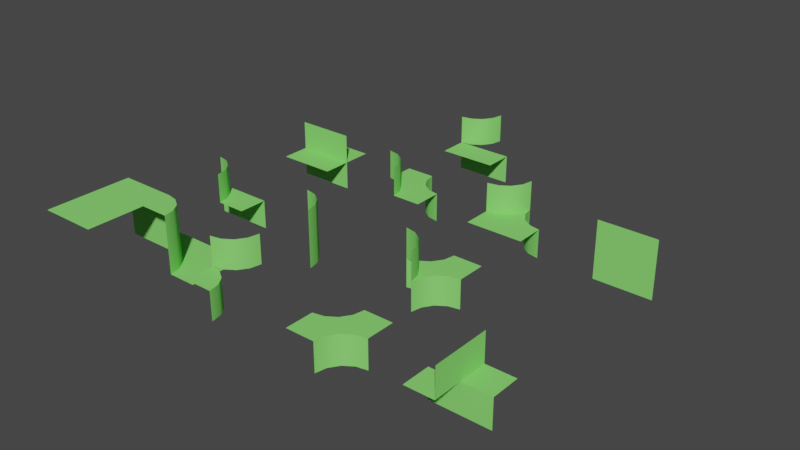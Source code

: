 # Source: round-chunck-parts-lod-1.blend  (saved by Blender 2.90.8; exported with 4.5.12 LTS)
import bpy
from mathutils import Matrix  # noqa: F401  (used for matrix-valued properties, if any)

bpy.ops.wm.read_factory_settings(use_empty=True)
scene = bpy.context.scene
scene.name = 'Scene'

# ---- collections
col_collection = bpy.data.collections.new('Collection'); scene.collection.children.link(col_collection)

# ---- materials (node trees are filled in below, after node groups)
mat_green = bpy.data.materials.new('Green')
mat_green.use_transparent_shadow = False
mat_green.diffuse_color = (0.2434, 0.8, 0.1597, 1.0)

# ---- material node trees

# ---- world
world_world = bpy.data.worlds.new('World'); scene.world = world_world
world_world.use_nodes = True; world_world.node_tree.nodes.clear()
_N = world_world.node_tree.nodes; _L = world_world.node_tree.links
n0 = _N.new('ShaderNodeOutputWorld'); n0.name = 'World Output'; n0.location = (300, 300)
n1 = _N.new('ShaderNodeBackground'); n1.name = 'Background'; n1.location = (10, 300)
n1.inputs[0].default_value = (0.05088, 0.05088, 0.05088, 1.0)
_L.new(n1.outputs[0], n0.inputs[0])
n0.is_active_output = True
world_world.color = (0.05088, 0.05088, 0.05088)
world_world.use_sun_shadow = False
world_world.sun_shadow_jitter_overblur = 0.0

# ---- meshes
me_11110000 = bpy.data.meshes.new('11110000')
me_11110000.from_pydata([(-0.5, -0.5, 0.0), (0.5, -0.5, 0.0), (-0.5, 0.5, 0.0), (0.5, 0.5, 0.0)], [], [(0, 1, 3, 2)])
me_11110000.polygons.foreach_set('use_smooth', [True] * 1)
_uv = me_11110000.uv_layers.new(name='UVMap')
_uv.uv.foreach_set('vector', [0.0, 0.0, 1.0, 0.0, 1.0, 1.0, 0.0, 1.0])
me_11110000.materials.append(mat_green)
me_11110000.use_remesh_fix_poles = True
me_11110000.use_remesh_preserve_attributes = False
me_11110000.use_mirror_vertex_groups = False
me_11110000.update()
me_10000000 = bpy.data.meshes.new('10000000')
me_10000000.from_pydata([(0.0, -0.5, -0.5), (-2.98e-08, -0.5, 0.0), (-0.5, -0.5, 0.0), (-0.5, -5.96e-08, 0.0), (-0.03806, -0.3087, 0.0), (-0.1464, -0.1464, 0.0), (-0.3087, -0.03806, 0.0), (-0.03806, -0.3087, -0.5), (-0.3087, -0.03806, -0.5), (-0.5, 0.0, -0.5), (-0.1464, -0.1464, -0.5), (-0.3087, -0.03806, 0.0), (-0.5, -5.96e-08, 0.0), (-0.1464, -0.1464, 0.0), (-0.03806, -0.3087, 0.0), (-2.98e-08, -0.5, 0.0)], [], [(8, 11, 13, 10), (15, 14, 2), (13, 4, 7, 10), (8, 9, 12, 11), (0, 7, 4, 1), (6, 3, 2), (6, 2, 5), (2, 14, 5)])
me_10000000.polygons.foreach_set('use_smooth', [True] * 8)
_uv = me_10000000.uv_layers.new(name='UVMap')
_uv.uv.foreach_set('vector', [0.0, 0.0, 0.0, 0.0, 0.0, 0.0, 0.0, 0.0, 0.0, 0.0, 0.0, 0.0, 0.0, 0.0, 0.0, 0.0, 0.0, 0.0, 0.0, 0.0, 0.0, 0.0, 0.0, 0.0, 0.0, 0.0, 0.0, 0.0, 0.0, 0.0, 0.0, 0.0, 0.0, 0.0, 0.0, 0.0, 0.0, 0.0, 0.0, 0.0, 0.0, 0.0, 0.0, 0.0, 0.0, 0.0, 0.0, 0.0, 0.0, 0.0, 0.0, 0.0, 0.0, 0.0, 0.0, 0.0])
me_10000000.materials.append(mat_green)
me_10000000.use_remesh_preserve_volume = False
me_10000000.use_remesh_preserve_attributes = False
me_10000000.use_mirror_vertex_groups = False
me_10000000.update()
me_11001100 = bpy.data.meshes.new('11001100')
me_11001100.from_pydata([(0.5, 2.98e-08, 0.5), (0.5, 2.98e-08, -0.5), (-0.5, -2.98e-08, 0.5), (-0.5, -2.98e-08, -0.5)], [], [(0, 1, 3, 2)])
me_11001100.polygons.foreach_set('use_smooth', [True] * 1)
_uv = me_11001100.uv_layers.new(name='UVMap')
_uv.uv.foreach_set('vector', [0.0, 0.0, 1.0, 0.0, 1.0, 1.0, 0.0, 1.0])
me_11001100.materials.append(mat_green)
me_11001100.use_remesh_fix_poles = True
me_11001100.use_remesh_preserve_attributes = False
me_11001100.use_mirror_vertex_groups = False
me_11001100.update()
me_10000000_001 = bpy.data.meshes.new('10000000.001')
me_10000000_001.from_pydata([(0.5, -0.5, 0.0), (0.5, 0.5, 0.0), (-0.5, 0.5, 0.0), (0.0, -0.5, 0.0), (-0.5, 0.0, 0.0), (-0.1464, -0.1464, 0.0), (-0.03806, -0.3087, 0.0), (-0.3087, -0.03806, 0.0), (-2.98e-08, -0.5, 0.5), (-0.03806, -0.3087, 0.5), (-0.3087, -0.03806, 0.5), (-0.5, -5.96e-08, 0.5), (-0.1464, -0.1464, 0.5)], [], [(3, 0, 1, 6), (7, 1, 2, 4), (5, 1, 7), (5, 6, 1), (7, 10, 12, 5), (12, 9, 6, 5), (7, 4, 11, 10), (3, 6, 9, 8)])
me_10000000_001.polygons.foreach_set('use_smooth', [True] * 8)
_uv = me_10000000_001.uv_layers.new(name='UVMap')
_uv.uv.foreach_set('vector', [0.0, 0.0, 0.0, 0.0, 0.0, 0.0, 0.0, 0.0, 0.0, 0.0, 0.0, 0.0, 0.0, 0.0, 0.0, 0.0, 0.0, 0.0, 0.0, 0.0, 0.0, 0.0, 0.0, 0.0, 0.0, 0.0, 0.0, 0.0, 0.0, 0.0, 0.0, 0.0, 0.0, 0.0, 0.0, 0.0, 0.0, 0.0, 0.0, 0.0, 0.0, 0.0, 0.0, 0.0, 0.0, 0.0, 0.0, 0.0, 0.0, 0.0, 0.0, 0.0, 0.0, 0.0, 0.0, 0.0, 0.0, 0.0, 0.0, 0.0])
me_10000000_001.materials.append(mat_green)
me_10000000_001.use_remesh_preserve_volume = False
me_10000000_001.use_remesh_preserve_attributes = False
me_10000000_001.use_mirror_vertex_groups = False
me_10000000_001.update()
me_10000000_003 = bpy.data.meshes.new('10000000.003')
me_10000000_003.from_pydata([(0.5, 0.0, -0.5), (0.5, 1.49e-08, -2.98e-08), (0.5, -0.5, -2.98e-08), (-0.5, 1.49e-08, -2.98e-08), (-0.5, -0.5, -2.98e-08), (0.5, 1.49e-08, -2.98e-08), (-0.5, 1.49e-08, -2.98e-08), (-0.5, 0.0, -0.5)], [], [(1, 6, 4, 2), (0, 7, 3, 5)])
_uv = me_10000000_003.uv_layers.new(name='UVMap')
_uv.uv.foreach_set('vector', [0.0, 0.0, 0.0, 0.0, 0.0, 0.0, 0.0, 0.0, 0.0, 0.0, 0.0, 0.0, 0.0, 0.0, 0.0, 0.0])
me_10000000_003.materials.append(mat_green)
me_10000000_003.use_remesh_preserve_volume = False
me_10000000_003.use_remesh_preserve_attributes = False
me_10000000_003.use_mirror_vertex_groups = False
me_10000000_003.update()
me_10000000_011 = bpy.data.meshes.new('10000000.011')
me_10000000_011.from_pydata([(0.5, 5.96e-08, 0.5), (0.5, 0.5, 2.98e-08), (0.5, -1.49e-08, 2.98e-08), (-0.5, -1.49e-08, 2.98e-08), (-0.5, -1.49e-08, 2.98e-08), (-0.5, 0.5, 2.98e-08), (-0.5, 2.98e-08, 0.5), (0.5, -1.49e-08, 2.98e-08)], [], [(2, 1, 5, 4), (0, 7, 3, 6)])
_uv = me_10000000_011.uv_layers.new(name='UVMap')
_uv.uv.foreach_set('vector', [0.0, 0.0, 0.0, 0.0, 0.0, 0.0, 0.0, 0.0, 0.0, 0.0, 0.0, 0.0, 0.0, 0.0, 0.0, 0.0])
me_10000000_011.materials.append(mat_green)
me_10000000_011.use_remesh_preserve_volume = False
me_10000000_011.use_remesh_preserve_attributes = False
me_10000000_011.use_mirror_vertex_groups = False
me_10000000_011.update()
me_10000000_019 = bpy.data.meshes.new('10000000.019')
me_10000000_019.from_pydata([(5.96e-08, -0.5, -0.5), (-0.03806, -0.3087, -0.5), (-0.3087, -0.03806, -0.5), (-0.5, 0.0, -0.5), (-0.1464, -0.1464, -0.5), (5.96e-08, -0.5, 0.5), (-0.03806, -0.3087, 0.5), (-0.3087, -0.03806, 0.5), (-0.5, 0.0, 0.5), (-0.1464, -0.1464, 0.5)], [], [(2, 3, 8, 7), (4, 2, 7, 9), (1, 4, 9, 6), (0, 1, 6, 5)])
me_10000000_019.polygons.foreach_set('use_smooth', [True] * 4)
_uv = me_10000000_019.uv_layers.new(name='UVMap')
_uv.uv.foreach_set('vector', [0.0, 0.0, 0.0, 0.0, 0.0, 0.0, 0.0, 0.0, 0.0, 0.0, 0.0, 0.0, 0.0, 0.0, 0.0, 0.0, 0.0, 0.0, 0.0, 0.0, 0.0, 0.0, 0.0, 0.0, 0.0, 0.0, 0.0, 0.0, 0.0, 0.0, 0.0, 0.0])
me_10000000_019.materials.append(mat_green)
me_10000000_019.use_remesh_preserve_volume = False
me_10000000_019.use_remesh_preserve_attributes = False
me_10000000_019.use_mirror_vertex_groups = False
me_10000000_019.update()
me_10000000_006 = bpy.data.meshes.new('10000000.006')
me_10000000_006.from_pydata([(-2.98e-08, -0.5, 0.0), (-0.5, -0.5, 0.0), (-4.371e-08, 0.5, -0.5), (0.5, 0.5, 0.0), (0.5, 4.371e-08, -0.5), (-0.5, -5.96e-08, -0.5), (-0.5, -5.96e-08, -2.98e-08), (-0.3087, 0.03806, -2.98e-08), (-0.3087, 0.03806, -0.5), (-0.03806, 0.3087, -0.5), (-0.1464, 0.1464, -0.5), (-0.03806, 0.3087, -2.98e-08), (-1.192e-07, 0.5, -2.98e-08), (-0.1464, 0.1464, -2.98e-08), (0.1464, -0.1464, -2.98e-08), (0.3087, -0.03806, -0.5), (0.03806, -0.3087, -0.5), (1.033e-07, -0.5, -0.5), (0.1464, -0.1464, -0.5), (0.03806, -0.3087, -2.98e-08), (0.3087, -0.03806, -2.98e-08), (0.5, 1.033e-07, -2.98e-08)], [], [(20, 21, 12, 11), (14, 20, 11, 13), (0, 6, 1), (21, 3, 12), (7, 6, 0, 19), (19, 14, 13, 7), (9, 10, 13, 11), (13, 10, 8, 7), (9, 11, 12, 2), (5, 6, 7, 8), (16, 18, 14, 19), (14, 18, 15, 20), (16, 19, 0, 17), (4, 21, 20, 15)])
me_10000000_006.polygons.foreach_set('use_smooth', [0, 0, 0, 0, 0, 0, 1, 1, 1, 1, 1, 1, 1, 1])
_uv = me_10000000_006.uv_layers.new(name='UVMap')
_uv.uv.foreach_set('vector', [0.0, 0.0, 0.0, 0.0, 0.0, 0.0, 0.0, 0.0, 0.0, 0.0, 0.0, 0.0, 0.0, 0.0, 0.0, 0.0, 0.0, 0.0, 0.0, 0.0, 0.0, 0.0, 0.0, 0.0, 0.0, 0.0, 0.0, 0.0, 0.0, 0.0, 0.0, 0.0, 0.0, 0.0, 0.0, 0.0, 0.0, 0.0, 0.0, 0.0, 0.0, 0.0, 0.0, 0.0, 0.0, 0.0, 0.0, 0.0, 0.0, 0.0, 0.0, 0.0, 0.0, 0.0, 0.0, 0.0, 0.0, 0.0, 0.0, 0.0, 0.0, 0.0, 0.0, 0.0, 0.0, 0.0, 0.0, 0.0, 0.0, 0.0, 0.0, 0.0, 0.0, 0.0, 0.0, 0.0, 0.0, 0.0, 0.0, 0.0, 0.0, 0.0, 0.0, 0.0, 0.0, 0.0, 0.0, 0.0, 0.0, 0.0, 0.0, 0.0, 0.0, 0.0, 0.0, 0.0, 0.0, 0.0, 0.0, 0.0, 0.0, 0.0, 0.0, 0.0, 0.0, 0.0, 0.0, 0.0])
me_10000000_006.materials.append(mat_green)
me_10000000_006.use_remesh_preserve_volume = False
me_10000000_006.use_remesh_preserve_attributes = False
me_10000000_006.use_mirror_vertex_groups = False
me_10000000_006.update()
me_10000000_007 = bpy.data.meshes.new('10000000.007')
me_10000000_007.from_pydata([(-2.98e-08, -0.5, 0.0), (-4.371e-08, 0.5, -0.5), (0.5, 0.5, 0.0), (0.5, 4.371e-08, -0.5), (-0.5, -5.96e-08, -0.5), (-0.5, -5.96e-08, -2.98e-08), (-0.3087, 0.03806, -2.98e-08), (-0.3087, 0.03806, -0.5), (-0.03806, 0.3087, -0.5), (-0.1464, 0.1464, -0.5), (-0.03806, 0.3087, -2.98e-08), (-1.192e-07, 0.5, -2.98e-08), (-0.1464, 0.1464, -2.98e-08), (0.1464, -0.1464, -2.98e-08), (0.3087, -0.03806, -0.5), (0.03806, -0.3087, -0.5), (1.033e-07, -0.5, -0.5), (0.1464, -0.1464, -0.5), (0.03806, -0.3087, -2.98e-08), (0.3087, -0.03806, -2.98e-08), (0.5, 1.033e-07, -2.98e-08), (-0.03806, -0.3087, 0.0), (-0.3087, -0.03806, 0.0), (-0.1464, -0.1464, 0.0), (5.96e-08, -0.5, 0.5), (-0.03806, -0.3087, 0.5), (-0.3087, -0.03806, 0.5), (-0.5, 0.0, 0.5), (-0.1464, -0.1464, 0.5)], [], [(19, 20, 11, 10), (13, 19, 10, 12), (12, 6, 22, 23), (20, 2, 11), (22, 6, 5), (0, 18, 21), (8, 9, 12, 10), (12, 9, 7, 6), (8, 10, 11, 1), (4, 5, 6, 7), (15, 17, 13, 18), (13, 17, 14, 19), (15, 18, 0, 16), (3, 20, 19, 14), (22, 5, 27, 26), (23, 22, 26, 28), (21, 23, 28, 25), (0, 21, 25, 24), (18, 13, 23, 21), (13, 12, 23)])
me_10000000_007.polygons.foreach_set('use_smooth', [True] * 20)
_uv = me_10000000_007.uv_layers.new(name='UVMap')
_uv.uv.foreach_set('vector', [0.0, 0.0, 0.0, 0.0, 0.0, 0.0, 0.0, 0.0, 0.0, 0.0, 0.0, 0.0, 0.0, 0.0, 0.0, 0.0, 0.0, 0.0, 0.0, 0.0, 0.0, 0.0, 0.0, 0.0, 0.0, 0.0, 0.0, 0.0, 0.0, 0.0, 0.0, 0.0, 0.0, 0.0, 0.0, 0.0, 0.0, 0.0, 0.0, 0.0, 0.0, 0.0, 0.0, 0.0, 0.0, 0.0, 0.0, 0.0, 0.0, 0.0, 0.0, 0.0, 0.0, 0.0, 0.0, 0.0, 0.0, 0.0, 0.0, 0.0, 0.0, 0.0, 0.0, 0.0, 0.0, 0.0, 0.0, 0.0, 0.0, 0.0, 0.0, 0.0, 0.0, 0.0, 0.0, 0.0, 0.0, 0.0, 0.0, 0.0, 0.0, 0.0, 0.0, 0.0, 0.0, 0.0, 0.0, 0.0, 0.0, 0.0, 0.0, 0.0, 0.0, 0.0, 0.0, 0.0, 0.0, 0.0, 0.0, 0.0, 0.0, 0.0, 0.0, 0.0, 0.0, 0.0, 0.0, 0.0, 0.0, 0.0, 0.0, 0.0, 0.0, 0.0, 0.0, 0.0, 0.0, 0.0, 0.0, 0.0, 0.0, 0.0, 0.0, 0.0, 0.0, 0.0, 0.0, 0.0, 0.0, 0.0, 0.0, 0.0, 0.0, 0.0, 0.0, 0.0, 0.0, 0.0, 0.0, 0.0, 0.0, 0.0, 0.0, 0.0, 0.0, 0.0, 0.0, 0.0, 0.0, 0.0, 0.0, 0.0])
me_10000000_007.materials.append(mat_green)
me_10000000_007.use_remesh_preserve_volume = False
me_10000000_007.use_remesh_preserve_attributes = False
me_10000000_007.use_mirror_vertex_groups = False
me_10000000_007.update()
me_10000000_010 = bpy.data.meshes.new('10000000.010')
me_10000000_010.from_pydata([(0.5, 0.0, -0.5), (-0.5, 1.49e-08, -2.98e-08), (0.5, 1.49e-08, -2.98e-08), (0.5, -0.5, -2.98e-08), (-0.5, 0.0, -0.5), (5.96e-08, -0.5, 0.0), (-0.03806, -0.3087, 0.0), (-0.3087, -0.03806, 0.0), (-0.1464, -0.1464, 0.0), (5.96e-08, -0.5, 0.5), (-0.03806, -0.3087, 0.5), (-0.3087, -0.03806, 0.5), (-0.5, 0.0, 0.5), (-0.1464, -0.1464, 0.5)], [], [(5, 3, 2, 6), (0, 4, 1, 2), (7, 1, 12, 11), (8, 7, 11, 13), (6, 8, 13, 10), (5, 6, 10, 9), (7, 2, 1), (7, 8, 2), (6, 2, 8)])
me_10000000_010.polygons.foreach_set('use_smooth', [1, 0, 1, 1, 1, 1, 0, 0, 1])
_uv = me_10000000_010.uv_layers.new(name='UVMap')
_uv.uv.foreach_set('vector', [0.0, 0.0, 0.0, 0.0, 0.0, 0.0, 0.0, 0.0, 0.0, 0.0, 0.0, 0.0, 0.0, 0.0, 0.0, 0.0, 0.0, 0.0, 0.0, 0.0, 0.0, 0.0, 0.0, 0.0, 0.0, 0.0, 0.0, 0.0, 0.0, 0.0, 0.0, 0.0, 0.0, 0.0, 0.0, 0.0, 0.0, 0.0, 0.0, 0.0, 0.0, 0.0, 0.0, 0.0, 0.0, 0.0, 0.0, 0.0, 0.0, 0.0, 0.0, 0.0, 0.0, 0.0, 0.0, 0.0, 0.0, 0.0, 0.0, 0.0, 0.0, 0.0, 0.0, 0.0, 0.0, 0.0])
me_10000000_010.materials.append(mat_green)
me_10000000_010.use_remesh_preserve_volume = False
me_10000000_010.use_remesh_preserve_attributes = False
me_10000000_010.use_mirror_vertex_groups = False
me_10000000_010.update()
me_10000000_015 = bpy.data.meshes.new('10000000.015')
me_10000000_015.from_pydata([(0.5, 0.0, 0.0), (0.5, -0.5, 0.0), (-0.5, -5.96e-08, 0.5), (-0.5, 0.5, 0.0), (-5.96e-08, 0.5, -0.5), (5.96e-08, -0.5, 0.5), (5.96e-08, -0.5, -2.98e-08), (-0.03806, -0.3087, -2.98e-08), (-0.03806, -0.3087, 0.5), (-0.3087, -0.03806, 0.5), (-0.1464, -0.1464, 0.5), (-0.3087, -0.03806, -2.98e-08), (-0.5, -1.192e-07, -2.98e-08), (-0.1464, -0.1464, -2.98e-08), (0.1464, 0.1464, -2.98e-08), (0.03806, 0.3087, -0.5), (0.3087, 0.03806, -0.5), (0.5, 1.192e-07, -0.5), (0.1464, 0.1464, -0.5), (0.3087, 0.03806, -2.98e-08), (0.03806, 0.3087, -2.98e-08), (-1.192e-07, 0.5, -2.98e-08)], [], [(20, 21, 12, 11), (14, 20, 11, 13), (0, 6, 1), (21, 3, 12), (7, 6, 0, 19), (19, 14, 13, 7), (9, 10, 13, 11), (13, 10, 8, 7), (9, 11, 12, 2), (5, 6, 7, 8), (16, 18, 14, 19), (14, 18, 15, 20), (16, 19, 0, 17), (4, 21, 20, 15)])
me_10000000_015.polygons.foreach_set('use_smooth', [0, 0, 0, 0, 0, 0, 1, 1, 1, 1, 1, 1, 1, 1])
_uv = me_10000000_015.uv_layers.new(name='UVMap')
_uv.uv.foreach_set('vector', [0.0, 0.0, 0.0, 0.0, 0.0, 0.0, 0.0, 0.0, 0.0, 0.0, 0.0, 0.0, 0.0, 0.0, 0.0, 0.0, 0.0, 0.0, 0.0, 0.0, 0.0, 0.0, 0.0, 0.0, 0.0, 0.0, 0.0, 0.0, 0.0, 0.0, 0.0, 0.0, 0.0, 0.0, 0.0, 0.0, 0.0, 0.0, 0.0, 0.0, 0.0, 0.0, 0.0, 0.0, 0.0, 0.0, 0.0, 0.0, 0.0, 0.0, 0.0, 0.0, 0.0, 0.0, 0.0, 0.0, 0.0, 0.0, 0.0, 0.0, 0.0, 0.0, 0.0, 0.0, 0.0, 0.0, 0.0, 0.0, 0.0, 0.0, 0.0, 0.0, 0.0, 0.0, 0.0, 0.0, 0.0, 0.0, 0.0, 0.0, 0.0, 0.0, 0.0, 0.0, 0.0, 0.0, 0.0, 0.0, 0.0, 0.0, 0.0, 0.0, 0.0, 0.0, 0.0, 0.0, 0.0, 0.0, 0.0, 0.0, 0.0, 0.0, 0.0, 0.0, 0.0, 0.0, 0.0, 0.0])
me_10000000_015.materials.append(mat_green)
me_10000000_015.use_remesh_preserve_volume = False
me_10000000_015.use_remesh_preserve_attributes = False
me_10000000_015.use_mirror_vertex_groups = False
me_10000000_015.update()
me_10000000_016 = bpy.data.meshes.new('10000000.016')
me_10000000_016.from_pydata([(0.5, 0.0, 0.0), (0.5, -0.5, 0.0), (-5.96e-08, 0.5, -0.5), (-0.5, -0.5, 0.0), (0.1464, 0.1464, -2.98e-08), (0.03806, 0.3087, -0.5), (0.3087, 0.03806, -0.5), (0.5, 1.192e-07, -0.5), (0.1464, 0.1464, -0.5), (0.3087, 0.03806, -2.98e-08), (0.03806, 0.3087, -2.98e-08), (-1.192e-07, 0.5, -2.98e-08), (-0.5, -2.98e-08, 2.98e-08), (-0.3087, 0.03806, 2.98e-08), (-0.03806, 0.3087, 2.98e-08), (-0.1464, 0.1464, 2.98e-08), (-0.5, -2.98e-08, 0.5), (-0.3087, 0.03806, 0.5), (-0.03806, 0.3087, 0.5), (0.0, 0.5, 0.5), (-0.1464, 0.1464, 0.5)], [], [(3, 1, 9, 13), (6, 8, 4, 9), (4, 8, 5, 10), (6, 9, 0, 7), (2, 11, 10, 5), (14, 11, 19, 18), (15, 14, 18, 20), (13, 15, 20, 17), (12, 13, 17, 16), (10, 11, 14), (3, 13, 12), (0, 9, 1), (9, 4, 15, 13), (4, 10, 14, 15)])
me_10000000_016.polygons.foreach_set('use_smooth', [True] * 14)
_uv = me_10000000_016.uv_layers.new(name='UVMap')
_uv.uv.foreach_set('vector', [0.0, 0.0, 0.0, 0.0, 0.0, 0.0, 0.0, 0.0, 0.0, 0.0, 0.0, 0.0, 0.0, 0.0, 0.0, 0.0, 0.0, 0.0, 0.0, 0.0, 0.0, 0.0, 0.0, 0.0, 0.0, 0.0, 0.0, 0.0, 0.0, 0.0, 0.0, 0.0, 0.0, 0.0, 0.0, 0.0, 0.0, 0.0, 0.0, 0.0, 0.0, 0.0, 0.0, 0.0, 0.0, 0.0, 0.0, 0.0, 0.0, 0.0, 0.0, 0.0, 0.0, 0.0, 0.0, 0.0, 0.0, 0.0, 0.0, 0.0, 0.0, 0.0, 0.0, 0.0, 0.0, 0.0, 0.0, 0.0, 0.0, 0.0, 0.0, 0.0, 0.0, 0.0, 0.0, 0.0, 0.0, 0.0, 0.0, 0.0, 0.0, 0.0, 0.0, 0.0, 0.0, 0.0, 0.0, 0.0, 0.0, 0.0, 0.0, 0.0, 0.0, 0.0, 0.0, 0.0, 0.0, 0.0, 0.0, 0.0, 0.0, 0.0, 0.0, 0.0, 0.0, 0.0])
me_10000000_016.materials.append(mat_green)
me_10000000_016.use_remesh_preserve_volume = False
me_10000000_016.use_remesh_preserve_attributes = False
me_10000000_016.use_mirror_vertex_groups = False
me_10000000_016.update()
me_10000000_021 = bpy.data.meshes.new('10000000.021')
me_10000000_021.from_pydata([(0.0, 0.0, -0.5), (-0.5, -0.5, -2.98e-08), (-0.5, 1.49e-08, -2.98e-08), (-0.5, 0.0, -0.5), (0.0, 5.96e-08, 0.5), (-1.49e-08, 2.98e-08, 2.98e-08), (0.5, 0.5, -5.96e-08), (-1.49e-08, 0.5, 8.882e-16), (2.98e-08, 0.5, 0.5), (0.0, -0.5, 0.5), (-1.49e-08, -0.5, 2.98e-08), (0.5, 0.0, -0.5), (0.5, 1.49e-08, -2.98e-08)], [], [(5, 2, 1, 10), (0, 3, 2, 5), (5, 7, 6, 12), (4, 8, 7, 5), (4, 5, 10, 9), (0, 5, 12, 11)])
_uv = me_10000000_021.uv_layers.new(name='UVMap')
_uv.uv.foreach_set('vector', [0.0, 0.0, 0.0, 0.0, 0.0, 0.0, 0.0, 0.0, 0.0, 0.0, 0.0, 0.0, 0.0, 0.0, 0.0, 0.0, 0.0, 0.0, 0.0, 0.0, 0.0, 0.0, 0.0, 0.0, 0.0, 0.0, 0.0, 0.0, 0.0, 0.0, 0.0, 0.0, 0.0, 0.0, 0.0, 0.0, 0.0, 0.0, 0.0, 0.0, 0.0, 0.0, 0.0, 0.0, 0.0, 0.0, 0.0, 0.0])
me_10000000_021.materials.append(mat_green)
me_10000000_021.use_remesh_preserve_volume = False
me_10000000_021.use_remesh_preserve_attributes = False
me_10000000_021.use_mirror_vertex_groups = False
me_10000000_021.update()
me_10000000_004 = bpy.data.meshes.new('10000000.004')
me_10000000_004.from_pydata([(0.5, 0.0, -0.5), (0.5, 1.49e-08, -2.98e-08), (0.5, -0.5, -2.98e-08), (-0.5, -0.5, -2.98e-08), (-0.5, 1.49e-08, -2.98e-08), (-0.5, 0.0, -0.5), (0.0, 0.5, 0.5), (-0.5, 0.5, 4.47e-08), (-0.1464, 0.1464, 1.49e-08), (-0.03806, 0.3087, 0.5), (-0.3087, 0.03806, 0.5), (-0.5, -4.371e-08, 0.5), (-0.1464, 0.1464, 0.5), (-0.3087, 0.03806, 0.0), (-0.5, 5.96e-08, 0.0), (-0.03806, 0.3087, 2.98e-08), (-2.98e-08, 0.5, 4.47e-08)], [], [(1, 4, 3, 2), (0, 5, 4, 1), (10, 13, 8, 12), (16, 15, 7), (8, 15, 9, 12), (10, 11, 14, 13), (6, 9, 15, 16), (13, 14, 7), (13, 7, 8), (7, 15, 8)])
me_10000000_004.polygons.foreach_set('use_smooth', [0, 0, 1, 1, 1, 1, 1, 1, 1, 1])
_uv = me_10000000_004.uv_layers.new(name='UVMap')
_uv.uv.foreach_set('vector', [0.0, 0.0, 0.0, 0.0, 0.0, 0.0, 0.0, 0.0, 0.0, 0.0, 0.0, 0.0, 0.0, 0.0, 0.0, 0.0, 0.0, 0.0, 0.0, 0.0, 0.0, 0.0, 0.0, 0.0, 0.0, 0.0, 0.0, 0.0, 0.0, 0.0, 0.0, 0.0, 0.0, 0.0, 0.0, 0.0, 0.0, 0.0, 0.0, 0.0, 0.0, 0.0, 0.0, 0.0, 0.0, 0.0, 0.0, 0.0, 0.0, 0.0, 0.0, 0.0, 0.0, 0.0, 0.0, 0.0, 0.0, 0.0, 0.0, 0.0, 0.0, 0.0, 0.0, 0.0, 0.0, 0.0, 0.0, 0.0, 0.0, 0.0, 0.0, 0.0])
me_10000000_004.materials.append(mat_green)
me_10000000_004.use_remesh_preserve_volume = False
me_10000000_004.use_remesh_preserve_attributes = False
me_10000000_004.use_mirror_vertex_groups = False
me_10000000_004.update()
me_10000000_005 = bpy.data.meshes.new('10000000.005')
me_10000000_005.from_pydata([(0.5, 0.0, -0.5), (0.5, 1.49e-08, -2.98e-08), (0.5, -0.5, -2.98e-08), (-0.5, -0.5, -2.98e-08), (-0.5, 1.49e-08, -2.98e-08), (-0.5, 0.0, -0.5), (-0.5, -4.371e-08, 0.5), (-0.5, -1.49e-08, 2.98e-08), (-0.5, 0.5, 7.351e-08), (0.5, 0.5, 7.351e-08), (0.5, -1.49e-08, 2.98e-08), (0.5, -4.371e-08, 0.5)], [], [(1, 4, 3, 2), (0, 5, 4, 1), (11, 6, 7, 10), (10, 7, 8, 9)])
_uv = me_10000000_005.uv_layers.new(name='UVMap')
_uv.uv.foreach_set('vector', [0.0, 0.0, 0.0, 0.0, 0.0, 0.0, 0.0, 0.0, 0.0, 0.0, 0.0, 0.0, 0.0, 0.0, 0.0, 0.0, 0.0, 0.0, 0.0, 0.0, 0.0, 0.0, 0.0, 0.0, 0.0, 0.0, 0.0, 0.0, 0.0, 0.0, 0.0, 0.0])
me_10000000_005.materials.append(mat_green)
me_10000000_005.use_remesh_preserve_volume = False
me_10000000_005.use_remesh_preserve_attributes = False
me_10000000_005.use_mirror_vertex_groups = False
me_10000000_005.update()
me_10000000_002 = bpy.data.meshes.new('10000000.002')
me_10000000_002.from_pydata([(0.0, -0.5, -0.5), (-2.98e-08, -0.5, 0.0), (-0.5, -0.5, 0.0), (-0.5, -5.96e-08, 0.0), (-0.03806, -0.3087, 0.0), (-0.1464, -0.1464, 0.0), (-0.3087, -0.03806, 0.0), (-0.03806, -0.3087, -0.5), (-0.3087, -0.03806, -0.5), (-0.5, 0.0, -0.5), (-0.1464, -0.1464, -0.5), (-0.3087, -0.03806, 0.0), (-0.5, -5.96e-08, 0.0), (-0.1464, -0.1464, 0.0), (-0.03806, -0.3087, 0.0), (-2.98e-08, -0.5, 0.0), (0.0, 0.5, 0.5), (-2.98e-08, 0.5, 4.371e-08), (-0.5, 0.5, 4.371e-08), (-0.5, 5.96e-08, 5.211e-15), (-0.03806, 0.3087, 2.698e-08), (-0.1464, 0.1464, 1.28e-08), (-0.3087, 0.03806, 3.327e-09), (-0.03806, 0.3087, 0.5), (-0.3087, 0.03806, 0.5), (-0.5, -4.371e-08, 0.5), (-0.1464, 0.1464, 0.5), (-0.3087, 0.03806, 3.327e-09), (-0.5, 5.96e-08, 5.211e-15), (-0.1464, 0.1464, 1.28e-08), (-0.03806, 0.3087, 2.698e-08), (-2.98e-08, 0.5, 4.371e-08)], [], [(8, 11, 13, 10), (15, 14, 2), (13, 4, 7, 10), (8, 9, 12, 11), (0, 7, 4, 1), (6, 3, 2), (6, 2, 5), (2, 14, 5), (24, 27, 29, 26), (31, 30, 18), (29, 20, 23, 26), (24, 25, 28, 27), (16, 23, 20, 17), (22, 19, 18), (22, 18, 21), (18, 30, 21)])
me_10000000_002.polygons.foreach_set('use_smooth', [True] * 16)
_uv = me_10000000_002.uv_layers.new(name='UVMap')
_uv.uv.foreach_set('vector', [0.0, 0.0, 0.0, 0.0, 0.0, 0.0, 0.0, 0.0, 0.0, 0.0, 0.0, 0.0, 0.0, 0.0, 0.0, 0.0, 0.0, 0.0, 0.0, 0.0, 0.0, 0.0, 0.0, 0.0, 0.0, 0.0, 0.0, 0.0, 0.0, 0.0, 0.0, 0.0, 0.0, 0.0, 0.0, 0.0, 0.0, 0.0, 0.0, 0.0, 0.0, 0.0, 0.0, 0.0, 0.0, 0.0, 0.0, 0.0, 0.0, 0.0, 0.0, 0.0, 0.0, 0.0, 0.0, 0.0, 0.0, 0.0, 0.0, 0.0, 0.0, 0.0, 0.0, 0.0, 0.0, 0.0, 0.0, 0.0, 0.0, 0.0, 0.0, 0.0, 0.0, 0.0, 0.0, 0.0, 0.0, 0.0, 0.0, 0.0, 0.0, 0.0, 0.0, 0.0, 0.0, 0.0, 0.0, 0.0, 0.0, 0.0, 0.0, 0.0, 0.0, 0.0, 0.0, 0.0, 0.0, 0.0, 0.0, 0.0, 0.0, 0.0, 0.0, 0.0, 0.0, 0.0, 0.0, 0.0, 0.0, 0.0, 0.0, 0.0])
me_10000000_002.materials.append(mat_green)
me_10000000_002.use_remesh_preserve_volume = False
me_10000000_002.use_remesh_preserve_attributes = False
me_10000000_002.use_mirror_vertex_groups = False
me_10000000_002.update()

# ---- objects
ob_11110000 = bpy.data.objects.new('11110000', me_11110000)
ob_10000000 = bpy.data.objects.new('10000000', me_10000000)
ob_11001100 = bpy.data.objects.new('11001100', me_11001100)
ob_11111000 = bpy.data.objects.new('11111000', me_10000000_001)
ob_11000000 = bpy.data.objects.new('11000000', me_10000000_003)
ob_11111100 = bpy.data.objects.new('11111100', me_10000000_011)
ob_10001000 = bpy.data.objects.new('10001000', me_10000000_019)
ob_10100000 = bpy.data.objects.new('10100000', me_10000000_006)
ob_10101000 = bpy.data.objects.new('10101000', me_10000000_007)
ob_11001000 = bpy.data.objects.new('11001000', me_10000000_010)
ob_11011000 = bpy.data.objects.new('11011000', me_10000000_015)
ob_11010001 = bpy.data.objects.new('11010001', me_10000000_016)
ob_11000110 = bpy.data.objects.new('11000110', me_10000000_021)
ob_11000001 = bpy.data.objects.new('11000001', me_10000000_004)
ob_11000011 = bpy.data.objects.new('11000011', me_10000000_005)
ob_10000001 = bpy.data.objects.new('10000001', me_10000000_002)

# ---- transforms, parenting, visibility, modifiers, constraints
ob_11110000.location = (-2.5, -0.5, 0.5)
ob_11110000.lineart.crease_threshold = 0.0
ob_10000000.location = (-1.5, 0.5, 0.5)
ob_10000000.lock_rotations_4d = False
ob_10000000.empty_display_type = 'ARROWS'
ob_10000000.lineart.crease_threshold = 0.0
ob_11001100.location = (4.0, 4.0, 0.0)
ob_11001100.lineart.crease_threshold = 0.0
ob_11111000.location = (-1.5, 0.5, -0.5)
ob_11111000.lock_rotations_4d = False
ob_11111000.empty_display_type = 'ARROWS'
ob_11111000.lineart.crease_threshold = 0.0
_m = ob_11111000.modifiers.new('EdgeSplit', 'EDGE_SPLIT')
ob_11000000.location = (-2.5, 0.5, 0.5)
ob_11000000.lock_rotations_4d = False
ob_11000000.empty_display_type = 'ARROWS'
ob_11000000.lineart.crease_threshold = 0.0
ob_11111100.location = (-2.5, 0.5, -0.5)
ob_11111100.lock_rotations_4d = False
ob_11111100.empty_display_type = 'ARROWS'
ob_11111100.lineart.crease_threshold = 0.0
ob_10001000.location = (0.0, 2.0, 0.0)
ob_10001000.lock_rotations_4d = False
ob_10001000.empty_display_type = 'ARROWS'
ob_10001000.lineart.crease_threshold = 0.0
ob_10100000.location = (2.0, 0.0, 0.0)
ob_10100000.lock_rotations_4d = False
ob_10100000.empty_display_type = 'ARROWS'
ob_10100000.lineart.crease_threshold = 0.0
_m = ob_10100000.modifiers.new('EdgeSplit', 'EDGE_SPLIT')
ob_10101000.location = (2.0, 2.0, 0.0)
ob_10101000.lock_rotations_4d = False
ob_10101000.empty_display_type = 'ARROWS'
ob_10101000.lineart.crease_threshold = 0.0
_m = ob_10101000.modifiers.new('EdgeSplit', 'EDGE_SPLIT')
ob_11001000.location = (-2.0, 2.0, 0.0)
ob_11001000.lock_rotations_4d = False
ob_11001000.empty_display_type = 'ARROWS'
ob_11001000.lineart.crease_threshold = 0.0
_m = ob_11001000.modifiers.new('EdgeSplit', 'EDGE_SPLIT')
ob_11011000.location = (0.0, 4.0, 0.0)
ob_11011000.lock_rotations_4d = False
ob_11011000.empty_display_type = 'ARROWS'
ob_11011000.lineart.crease_threshold = 0.0
_m = ob_11011000.modifiers.new('EdgeSplit', 'EDGE_SPLIT')
ob_11010001.location = (2.0, 4.0, 0.0)
ob_11010001.lock_rotations_4d = False
ob_11010001.empty_display_type = 'ARROWS'
ob_11010001.lineart.crease_threshold = 0.0
_m = ob_11010001.modifiers.new('EdgeSplit', 'EDGE_SPLIT')
ob_11000110.location = (4.0, 0.0, 0.0)
ob_11000110.lock_rotations_4d = False
ob_11000110.empty_display_type = 'ARROWS'
ob_11000110.lineart.crease_threshold = 0.0
ob_11000001.location = (0.0, 6.0, 0.0)
ob_11000001.lock_rotations_4d = False
ob_11000001.empty_display_type = 'ARROWS'
ob_11000001.lineart.crease_threshold = 0.0
_m = ob_11000001.modifiers.new('EdgeSplit', 'EDGE_SPLIT')
ob_11000011.location = (-2.0, 4.0, 0.0)
ob_11000011.lock_rotations_4d = False
ob_11000011.empty_display_type = 'ARROWS'
ob_11000011.lineart.crease_threshold = 0.0
_m = ob_11000011.modifiers.new('EdgeSplit', 'EDGE_SPLIT')
ob_10000001.location = (0.0, 0.0, 0.0)
ob_10000001.lock_rotations_4d = False
ob_10000001.empty_display_type = 'ARROWS'
ob_10000001.lineart.crease_threshold = 0.0

# ---- collection membership
col_collection.objects.link(ob_11110000)
col_collection.objects.link(ob_10000000)
col_collection.objects.link(ob_11001100)
col_collection.objects.link(ob_11111000)
col_collection.objects.link(ob_11000000)
col_collection.objects.link(ob_11111100)
col_collection.objects.link(ob_10001000)
col_collection.objects.link(ob_10100000)
col_collection.objects.link(ob_10101000)
col_collection.objects.link(ob_11001000)
col_collection.objects.link(ob_11011000)
col_collection.objects.link(ob_11010001)
col_collection.objects.link(ob_11000110)
col_collection.objects.link(ob_11000001)
col_collection.objects.link(ob_11000011)
col_collection.objects.link(ob_10000001)

# ---- scene / render settings (as saved in the file)
scene.frame_start = 1; scene.frame_end = 250; scene.frame_set(37)
scene.render.engine = 'BLENDER_EEVEE_NEXT'
scene.cycles.samples = 128
scene.cycles.sampling_pattern = 'TABULATED_SOBOL'
scene.cycles.use_adaptive_sampling = False
scene.cycles.use_light_tree = False
scene.view_settings.view_transform = 'Filmic'
bpy.context.view_layer.update()

# ---- added for rendering (the .blend has no active camera and no usable light): camera, sun
cam_auto = bpy.data.cameras.new('AutoCamera')
cam_auto.lens = 50.0
cam_auto.sensor_width = 36.0
cam_auto.clip_end = 1000.0
ob_auto_camera = bpy.data.objects.new('AutoCamera', cam_auto)
scene.collection.objects.link(ob_auto_camera)
ob_auto_camera.location = (10.607, -9.07841, 7.88561)
ob_auto_camera.rotation_euler = (1.09748, -7.21219e-08, 0.694738)
scene.camera = ob_auto_camera
light_auto_sun = bpy.data.lights.new('AutoSun', 'SUN')
light_auto_sun.energy = 3.0
light_auto_sun.angle = 0.0523599
ob_auto_sun = bpy.data.objects.new('AutoSun', light_auto_sun)
scene.collection.objects.link(ob_auto_sun)
ob_auto_sun.rotation_euler = (0.872665, 0.174533, 0.523599)
bpy.context.view_layer.update()
